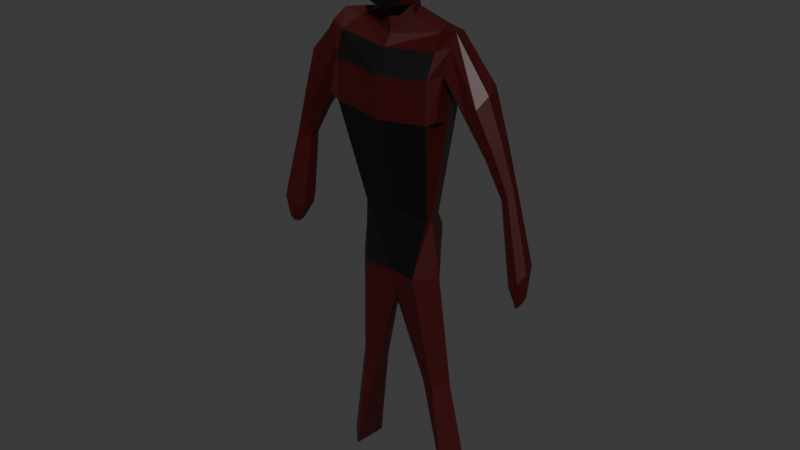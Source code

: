 # Source: stickman2.0.blend  (saved by Blender 4.4.32; exported with 4.5.12 LTS)
import bpy
from mathutils import Matrix  # noqa: F401  (used for matrix-valued properties, if any)

bpy.ops.wm.read_factory_settings(use_empty=True)
scene = bpy.context.scene
scene.name = 'Scene'

# ---- collections
col_collection = bpy.data.collections.new('Collection'); scene.collection.children.link(col_collection)

# ---- materials (node trees are filled in below, after node groups)
mat_material_001 = bpy.data.materials.new('Material.001')
mat_material_002 = bpy.data.materials.new('Material.002')

# ---- material node trees
mat_material_001.use_nodes = True; mat_material_001.node_tree.nodes.clear()
_N = mat_material_001.node_tree.nodes; _L = mat_material_001.node_tree.links
n0 = _N.new('ShaderNodeBsdfPrincipled'); n0.name = 'Principled BSDF'; n0.location = (10, 300)
n0.inputs[0].default_value = (0.04021, 0.0, 0.0005321, 1.0)
n1 = _N.new('ShaderNodeOutputMaterial'); n1.name = 'Material Output'; n1.location = (300, 300)
_L.new(n0.outputs[0], n1.inputs[0])
n1.is_active_output = True
mat_material_002.use_nodes = True; mat_material_002.node_tree.nodes.clear()
_N = mat_material_002.node_tree.nodes; _L = mat_material_002.node_tree.links
n0 = _N.new('ShaderNodeBsdfPrincipled'); n0.name = 'Principled BSDF'; n0.location = (10, 300)
n0.inputs[0].default_value = (0.0, 0.0, 0.0, 1.0)
n1 = _N.new('ShaderNodeOutputMaterial'); n1.name = 'Material Output'; n1.location = (300, 300)
_L.new(n0.outputs[0], n1.inputs[0])
n1.is_active_output = True

# ---- world
world_world = bpy.data.worlds.new('World'); scene.world = world_world
world_world.use_nodes = True; world_world.node_tree.nodes.clear()
_N = world_world.node_tree.nodes; _L = world_world.node_tree.links
n0 = _N.new('ShaderNodeOutputWorld'); n0.name = 'World Output'; n0.location = (300, 300)
n1 = _N.new('ShaderNodeBackground'); n1.name = 'Background'; n1.location = (10, 300)
n1.inputs[0].default_value = (0.05088, 0.05088, 0.05088, 1.0)
_L.new(n1.outputs[0], n0.inputs[0])
n0.is_active_output = True
world_world.color = (0.05088, 0.05088, 0.05088)
world_world.sun_shadow_jitter_overblur = 0.0

# ---- meshes
me_cube_001 = bpy.data.meshes.new('Cube.001')
me_cube_001.from_pydata([(0.05, -0.05, -0.1026), (0.05, -0.05, 0.05), (0.04192, 0.04, -0.0895), (0.05, 0.05, 0.05), (0.0, -0.07505, -0.06005), (0.06638, 0.001118, -0.05927), (0.0, 0.07344, -0.05927), (0.05687, -0.05815, -0.05451), (0.0, 0.06096, -0.09868), (1.84e-10, 0.06096, 0.06096), (0.06096, 0.06096, -1.11e-09), (0.05375, -0.0008356, -0.1055), (0.06096, 2.817e-10, 0.06096), (0.06096, -0.06096, -6.439e-10), (0.0, -0.06096, -0.1136), (2.817e-10, -0.06096, 0.06096), (0.05761, 0.05654, -0.05373), (3.457e-10, 0.08395, 3.004e-10), (0.0675, -3.457e-10, 3.004e-10), (-3.457e-10, -0.08395, 3.004e-10), (0.0, -0.02344, -0.1186), (-8.242e-10, 1.62e-09, 0.08395), (0.04192, 0.04, -0.1217), (0.0, 0.06096, -0.1304), (0.05375, -0.0008356, -0.1369), (0.0, -0.02344, -0.1494), (0.1117, 0.05617, -0.1531), (0.0, 0.06096, -0.1658), (0.1235, 0.01533, -0.1683), (0.0, -0.02344, -0.1848), (0.1636, 0.05243, -0.1628), (0.1732, 0.009466, -0.1571), (0.1465, -0.03593, -0.1984), (0.0, -0.04606, -0.2137), (0.1839, -0.02411, -0.1841), (0.1418, -0.06109, -0.2645), (0.0, -0.07684, -0.2764), (0.1669, -0.03073, -0.2527), (0.1133, 0.08463, -0.1804), (0.0, 0.08942, -0.1931), (0.1607, 0.0796, -0.1977), (0.1133, 0.1054, -0.2353), (0.0, 0.1009, -0.2441), (0.1437, 0.07299, -0.2663), (0.115, 0.09174, -0.2964), (0.0, 0.08718, -0.3052), (0.1544, 0.03941, -0.2933), (0.1418, -0.06109, -0.3775), (0.0, -0.07684, -0.3895), (0.1693, -0.05859, -0.362), (0.164, -0.00355, -0.2876), (0.1082, 0.08633, -0.3572), (0.0, 0.08204, -0.3654), (0.1334, 0.07386, -0.3722), (0.1627, -0.004193, -0.3771), (0.2708, 0.04017, -0.273), (0.2793, -0.001616, -0.2853), (0.264, -0.02876, -0.3169), (0.234, -0.02535, -0.3494), (0.2435, 0.07213, -0.2873), (0.2134, 0.07554, -0.3198), (0.1982, 0.0484, -0.3514), (0.2067, 0.006605, -0.3637), (0.3142, 0.035, -0.3963), (0.3201, 0.006096, -0.4048), (0.3096, -0.01267, -0.4266), (0.2888, -0.01032, -0.4491), (0.2954, 0.0571, -0.4062), (0.2746, 0.05946, -0.4286), (0.2641, 0.04068, -0.4505), (0.27, 0.01178, -0.459), (0.3479, 0.03159, -0.5043), (0.3521, 0.01117, -0.5103), (0.3446, -0.002099, -0.5258), (0.3299, -0.0004349, -0.5416), (0.3346, 0.04722, -0.5113), (0.3199, 0.04888, -0.5272), (0.3124, 0.03561, -0.5426), (0.3166, 0.01519, -0.5486), (0.4, 0.03625, -0.7049), (0.4066, 0.004235, -0.7143), (0.3949, -0.01656, -0.7385), (0.3719, -0.01395, -0.7634), (0.3791, 0.06073, -0.7158), (0.3561, 0.06334, -0.7407), (0.3445, 0.04255, -0.765), (0.351, 0.01053, -0.7743), (0.3979, 0.0228, -0.7899), (0.401, 0.007513, -0.7944), (0.3954, -0.002415, -0.8059), (0.3844, -0.001169, -0.8178), (0.3713, 0.02581, -0.8186), (0.3744, 0.01052, -0.823), (0.1022, -0.0003857, -0.6661), (0.0, -0.003844, -0.6687), (0.08086, 0.06894, -0.6674), (0.0, 0.068, -0.6692), (0.08638, 0.0662, -0.6707), (0.1067, 0.0121, -0.666), (0.07044, 0.1005, -0.7144), (0.0, 0.09956, -0.7163), (0.07597, 0.09777, -0.7178), (0.06597, 0.1068, -0.7544), (0.0, 0.1058, -0.7562), (0.0715, 0.104, -0.7577), (0.06533, 0.08979, -0.8084), (0.0, 0.08885, -0.8102), (0.07086, 0.08705, -0.8117), (0.06846, 0.06638, -0.8319), (0.0, 0.06544, -0.8337), (0.07399, 0.06364, -0.8352), (0.07918, -0.03347, -0.8334), (0.0, -0.02536, -0.8312), (0.1306, 0.01777, -0.8332), (0.1544, 0.1098, -1.513), (0.0, 0.04562, -0.8081), (0.1599, 0.1071, -1.516), (0.1651, 0.009982, -1.514), (0.0, -0.004154, -0.9203), (0.2166, 0.06122, -1.514), (0.09131, 0.07054, -1.183), (0.156, 0.04167, -1.174), (0.1194, 0.005203, -1.174), (0.1162, 0.07461, -1.179), (0.08211, 0.0149, -1.173), (0.1126, 0.07674, -1.18)], [], [(11, 5, 7, 0), (6, 4, 19, 15, 21, 9, 17), (0, 7, 4, 14), (8, 6, 16, 2), (8, 20, 14, 4, 6), (2, 16, 5, 11), (17, 9, 3, 10), (6, 17, 10, 16), (16, 10, 18, 5), (10, 3, 12, 18), (18, 12, 1, 13), (5, 18, 13, 7), (7, 13, 19, 4), (13, 1, 15, 19), (20, 8, 23, 25), (20, 11, 0, 14), (3, 9, 21, 12), (12, 21, 15, 1), (8, 2, 22, 23), (11, 20, 25, 24), (2, 11, 24, 22), (24, 25, 29, 28), (22, 24, 28, 26), (23, 22, 26, 27), (26, 28, 31, 30), (31, 28, 32, 34), (28, 29, 33, 32), (34, 32, 35, 37), (32, 33, 36, 35), (26, 30, 40, 38), (27, 26, 38, 39), (38, 40, 43, 41), (39, 38, 41, 42), (41, 43, 46, 44), (42, 41, 44, 45), (37, 35, 47, 49), (35, 36, 48, 47), (46, 50, 54, 53), (44, 46, 53, 51), (45, 44, 51, 52), (47, 54, 50, 37, 49), (37, 50, 62, 58), (30, 31, 56, 55), (31, 34, 57, 56), (40, 30, 55, 59), (46, 43, 60, 61), (50, 46, 61, 62), (43, 40, 59, 60), (34, 37, 58, 57), (62, 61, 69, 70), (61, 60, 68, 69), (59, 55, 63, 67), (56, 57, 65, 64), (58, 62, 70, 66), (60, 59, 67, 68), (57, 58, 66, 65), (55, 56, 64, 63), (66, 70, 78, 74), (68, 67, 75, 76), (65, 66, 74, 73), (63, 64, 72, 71), (70, 69, 77, 78), (69, 68, 76, 77), (67, 63, 71, 75), (64, 65, 73, 72), (73, 74, 82, 81), (71, 72, 80, 79), (78, 77, 85, 86), (77, 76, 84, 85), (75, 71, 79, 83), (72, 73, 81, 80), (74, 78, 86, 82), (76, 75, 83, 84), (82, 86, 92, 90), (81, 82, 90, 89), (79, 80, 88, 87), (86, 85, 91, 92), (80, 81, 89, 88), (54, 47, 93, 98), (51, 53, 97, 95), (47, 48, 94, 93), (53, 54, 98, 97), (52, 51, 95, 96), (95, 97, 101, 99), (96, 95, 99, 100), (99, 101, 104, 102), (100, 99, 102, 103), (102, 104, 107, 105), (103, 102, 105, 106), (105, 107, 110, 108), (106, 105, 108, 109), (98, 93, 111, 113), (93, 94, 112, 111), (98, 113, 110, 107, 104, 101, 97), (108, 110, 123, 125), (110, 113, 121, 123), (113, 111, 122, 121), (109, 108, 125, 120, 115), (111, 112, 118, 124, 122), (116, 119, 117, 114), (115, 120, 124, 118), (121, 122, 117, 119), (120, 125, 114), (122, 124, 117), (125, 123, 116, 114), (123, 121, 119, 116), (124, 120, 114, 117)])
me_cube_001.polygons.foreach_set('material_index', [0, 0, 1, 0, 0, 0, 0, 0, 0, 0, 0, 0, 1, 1, 0, 0, 0, 0, 0, 0, 0, 0, 0, 0, 0, 0, 0, 0, 1, 0, 0, 0, 0, 0, 0, 0, 0, 0, 0, 0, 0, 0, 0, 0, 0, 0, 0, 0, 0, 0, 0, 0, 0, 0, 0, 0, 0, 0, 0, 0, 0, 0, 0, 0, 0, 0, 0, 0, 0, 0, 0, 0, 0, 0, 0, 0, 0, 0, 0, 0, 1, 0, 0, 0, 0, 0, 0, 0, 0, 0, 0, 0, 1, 0, 0, 0, 0, 0, 0, 0, 0, 0, 0, 0, 0, 0, 0])
_uv = me_cube_001.uv_layers.new(name='UVMap')
_uv.uv.foreach_set('vector', [0.375, 0.625, 0.4368, 0.625, 0.4368, 0.75, 0.375, 0.75, 0.3736, 0.4382, 0.4368, 0.875, 0.5, 0.875, 0.75, 0.75, 0.75, 0.625, 0.625, 0.375, 0.5, 0.375, 0.375, 0.75, 0.4368, 0.75, 0.4368, 0.875, 0.375, 0.875, 0.375, 0.375, 0.4368, 0.375, 0.4368, 0.5, 0.375, 0.5, 0.25, 0.5, 0.2805, 0.7036, 0.375, 0.875, 0.4368, 0.875, 0.3736, 0.4382, 0.375, 0.5, 0.4368, 0.5, 0.4368, 0.625, 0.375, 0.625, 0.5, 0.375, 0.625, 0.375, 0.625, 0.5, 0.5, 0.5, 0.4368, 0.375, 0.5, 0.375, 0.5, 0.5, 0.4368, 0.5, 0.4368, 0.5, 0.5, 0.5, 0.5, 0.625, 0.4368, 0.625, 0.5, 0.5, 0.625, 0.5, 0.625, 0.625, 0.5, 0.625, 0.5, 0.625, 0.625, 0.625, 0.625, 0.75, 0.5, 0.75, 0.4368, 0.625, 0.5, 0.625, 0.5, 0.75, 0.4368, 0.75, 0.4368, 0.75, 0.5, 0.75, 0.5, 0.875, 0.4368, 0.875, 0.5, 0.75, 0.625, 0.75, 0.625, 0.875, 0.5, 0.875, 0.2805, 0.7036, 0.25, 0.5, 0.25, 0.5, 0.2805, 0.7036, 0.2805, 0.7036, 0.375, 0.625, 0.375, 0.75, 0.25, 0.75, 0.625, 0.5, 0.75, 0.5, 0.75, 0.625, 0.625, 0.625, 0.625, 0.625, 0.75, 0.625, 0.75, 0.75, 0.625, 0.75, 0.375, 0.375, 0.375, 0.5, 0.375, 0.5, 0.375, 0.375, 0.375, 0.625, 0.2805, 0.7036, 0.2805, 0.7036, 0.375, 0.625, 0.375, 0.5, 0.375, 0.625, 0.375, 0.625, 0.375, 0.5, 0.375, 0.625, 0.2805, 0.7036, 0.2805, 0.7036, 0.375, 0.625, 0.375, 0.5, 0.375, 0.625, 0.375, 0.625, 0.375, 0.5, 0.375, 0.375, 0.375, 0.5, 0.375, 0.5, 0.375, 0.375, 0.375, 0.5, 0.375, 0.625, 0.375, 0.625, 0.375, 0.5, 0.375, 0.625, 0.375, 0.625, 0.375, 0.625, 0.375, 0.625, 0.375, 0.625, 0.2805, 0.7036, 0.2805, 0.7036, 0.375, 0.625, 0.375, 0.625, 0.375, 0.625, 0.375, 0.625, 0.375, 0.625, 0.375, 0.625, 0.2805, 0.7036, 0.2805, 0.7036, 0.375, 0.625, 0.375, 0.5, 0.375, 0.5, 0.375, 0.5, 0.375, 0.5, 0.375, 0.375, 0.375, 0.5, 0.375, 0.5, 0.375, 0.375, 0.375, 0.5, 0.375, 0.5, 0.375, 0.5, 0.375, 0.5, 0.375, 0.375, 0.375, 0.5, 0.375, 0.5, 0.375, 0.3761, 0.375, 0.5, 0.375, 0.5, 0.375, 0.5, 0.375, 0.5, 0.375, 0.3761, 0.375, 0.5, 0.375, 0.5, 0.375, 0.3761, 0.375, 0.625, 0.375, 0.625, 0.375, 0.625, 0.375, 0.625, 0.375, 0.625, 0.2805, 0.7036, 0.2805, 0.7036, 0.375, 0.625, 0.0, 0.0, 0.0, 0.0, 0.0, 0.0, 0.0, 0.0, 0.375, 0.5, 0.375, 0.5, 0.375, 0.5, 0.375, 0.5, 0.375, 0.3761, 0.375, 0.5, 0.375, 0.5, 0.375, 0.3761, 0.375, 0.625, 0.0, 0.0, 0.0, 0.0, 0.375, 0.625, 0.375, 0.625, 0.375, 0.625, 0.0, 0.0, 0.0, 0.0, 0.375, 0.625, 0.375, 0.5, 0.375, 0.625, 0.375, 0.625, 0.375, 0.5, 0.375, 0.625, 0.375, 0.625, 0.375, 0.625, 0.375, 0.625, 0.375, 0.5, 0.375, 0.5, 0.375, 0.5, 0.375, 0.5, 0.375, 0.5, 0.375, 0.5, 0.375, 0.5, 0.375, 0.5, 0.0, 0.0, 0.0, 0.0, 0.0, 0.0, 0.0, 0.0, 0.375, 0.5, 0.375, 0.5, 0.375, 0.5, 0.375, 0.5, 0.375, 0.625, 0.375, 0.625, 0.375, 0.625, 0.375, 0.625, 0.0, 0.0, 0.0, 0.0, 0.0, 0.0, 0.0, 0.0, 0.375, 0.5, 0.375, 0.5, 0.375, 0.5, 0.375, 0.5, 0.375, 0.5, 0.375, 0.5, 0.375, 0.5, 0.375, 0.5, 0.375, 0.625, 0.375, 0.625, 0.375, 0.625, 0.375, 0.625, 0.375, 0.625, 0.0, 0.0, 0.0, 0.0, 0.375, 0.625, 0.375, 0.5, 0.375, 0.5, 0.375, 0.5, 0.375, 0.5, 0.375, 0.625, 0.375, 0.625, 0.375, 0.625, 0.375, 0.625, 0.375, 0.5, 0.375, 0.625, 0.375, 0.625, 0.375, 0.5, 0.375, 0.625, 0.0, 0.0, 0.0, 0.0, 0.375, 0.625, 0.375, 0.5, 0.375, 0.5, 0.375, 0.5, 0.375, 0.5, 0.375, 0.625, 0.375, 0.625, 0.375, 0.625, 0.375, 0.625, 0.375, 0.5, 0.375, 0.625, 0.375, 0.625, 0.375, 0.5, 0.0, 0.0, 0.0, 0.0, 0.0, 0.0, 0.0, 0.0, 0.375, 0.5, 0.375, 0.5, 0.375, 0.5, 0.375, 0.5, 0.375, 0.5, 0.375, 0.5, 0.375, 0.5, 0.375, 0.5, 0.375, 0.625, 0.375, 0.625, 0.375, 0.625, 0.375, 0.625, 0.375, 0.625, 0.375, 0.625, 0.375, 0.625, 0.375, 0.625, 0.375, 0.5, 0.375, 0.625, 0.375, 0.625, 0.375, 0.5, 0.0, 0.0, 0.0, 0.0, 0.0, 0.0, 0.0, 0.0, 0.375, 0.5, 0.375, 0.5, 0.375, 0.5, 0.375, 0.5, 0.375, 0.5, 0.375, 0.5, 0.375, 0.5, 0.375, 0.5, 0.375, 0.625, 0.375, 0.625, 0.375, 0.625, 0.375, 0.625, 0.375, 0.625, 0.0, 0.0, 0.0, 0.0, 0.375, 0.625, 0.375, 0.5, 0.375, 0.5, 0.375, 0.5, 0.375, 0.5, 0.375, 0.625, 0.0, 0.0, 0.0, 0.0, 0.375, 0.625, 0.375, 0.625, 0.375, 0.625, 0.375, 0.625, 0.375, 0.625, 0.375, 0.5, 0.375, 0.625, 0.375, 0.625, 0.375, 0.5, 0.0, 0.0, 0.0, 0.0, 0.0, 0.0, 0.0, 0.0, 0.375, 0.625, 0.375, 0.625, 0.375, 0.625, 0.375, 0.625, 0.0, 0.0, 0.375, 0.625, 0.375, 0.625, 0.0, 0.0, 0.375, 0.5, 0.375, 0.5, 0.375, 0.5, 0.375, 0.5, 0.375, 0.625, 0.2805, 0.7036, 0.2805, 0.7036, 0.375, 0.625, 0.0, 0.0, 0.0, 0.0, 0.0, 0.0, 0.0, 0.0, 0.375, 0.3761, 0.375, 0.5, 0.375, 0.5, 0.375, 0.3761, 0.375, 0.5, 0.375, 0.5, 0.375, 0.5, 0.375, 0.5, 0.375, 0.3761, 0.375, 0.5, 0.375, 0.5, 0.375, 0.3761, 0.375, 0.5, 0.375, 0.5, 0.375, 0.5, 0.375, 0.5, 0.375, 0.3761, 0.375, 0.5, 0.375, 0.5, 0.375, 0.3761, 0.375, 0.5, 0.375, 0.5, 0.375, 0.5, 0.375, 0.5, 0.375, 0.3761, 0.375, 0.5, 0.375, 0.5, 0.375, 0.3761, 0.375, 0.5, 0.375, 0.5, 0.375, 0.5, 0.375, 0.5, 0.375, 0.3761, 0.375, 0.5, 0.375, 0.5, 0.375, 0.3761, 0.0, 0.0, 0.375, 0.625, 0.375, 0.625, 0.0, 0.0, 0.375, 0.625, 0.2805, 0.7036, 0.2805, 0.7036, 0.375, 0.625, 0.0, 0.0, 0.0, 0.0, 0.375, 0.5, 0.375, 0.5, 0.375, 0.5, 0.375, 0.5, 0.375, 0.5, 0.375, 0.5, 0.375, 0.5, 0.375, 0.5, 0.375, 0.5, 0.375, 0.5, 0.0, 0.0, 0.0, 0.0, 0.375, 0.5, 0.0, 0.0, 0.375, 0.625, 0.375, 0.625, 0.0, 0.0, 0.375, 0.3761, 0.375, 0.5, 0.375, 0.5, 0.375, 0.4423, 0.375, 0.3761, 0.375, 0.625, 0.2805, 0.7036, 0.2805, 0.7036, 0.3204, 0.6704, 0.375, 0.625, 0.375, 0.5, 0.0, 0.0, 0.375, 0.625, 0.375, 0.5, 0.375, 0.3761, 0.375, 0.4423, 0.3204, 0.6704, 0.2805, 0.7036, 0.0, 0.0, 0.375, 0.625, 0.375, 0.625, 0.0, 0.0, 0.375, 0.4423, 0.375, 0.5, 0.375, 0.5, 0.375, 0.625, 0.3204, 0.6704, 0.375, 0.625, 0.375, 0.5, 0.375, 0.5, 0.375, 0.5, 0.375, 0.5, 0.375, 0.5, 0.0, 0.0, 0.0, 0.0, 0.375, 0.5, 0.3204, 0.6704, 0.375, 0.4423, 0.375, 0.5, 0.375, 0.625])
me_cube_001.materials.append(mat_material_001)
me_cube_001.materials.append(mat_material_002)
me_cube_001.update()

# ---- objects
ob_cube = bpy.data.objects.new('Cube', me_cube_001)

# ---- transforms, parenting, visibility, modifiers, constraints
ob_cube.location = (0.0, 0.0, 0.0)
_m = ob_cube.modifiers.new('Mirror', 'MIRROR')
_m.use_clip = True

# ---- collection membership
col_collection.objects.link(ob_cube)

# ---- scene / render settings (as saved in the file)
scene.frame_start = 1; scene.frame_end = 250; scene.frame_set(1)
scene.render.engine = 'BLENDER_EEVEE_NEXT'
bpy.context.view_layer.update()

# ---- added for rendering (the .blend has no active camera and no usable light): camera, sun
cam_auto = bpy.data.cameras.new('AutoCamera')
cam_auto.lens = 50.0
cam_auto.sensor_width = 36.0
cam_auto.clip_end = 1000.0
ob_auto_camera = bpy.data.objects.new('AutoCamera', cam_auto)
scene.collection.objects.link(ob_auto_camera)
ob_auto_camera.location = (1.67012, -1.9912, 0.620098)
ob_auto_camera.rotation_euler = (1.09748, -7.21219e-08, 0.694738)
scene.camera = ob_auto_camera
light_auto_sun = bpy.data.lights.new('AutoSun', 'SUN')
light_auto_sun.energy = 3.0
light_auto_sun.angle = 0.0523599
ob_auto_sun = bpy.data.objects.new('AutoSun', light_auto_sun)
scene.collection.objects.link(ob_auto_sun)
ob_auto_sun.rotation_euler = (0.872665, 0.174533, 0.523599)
bpy.context.view_layer.update()
